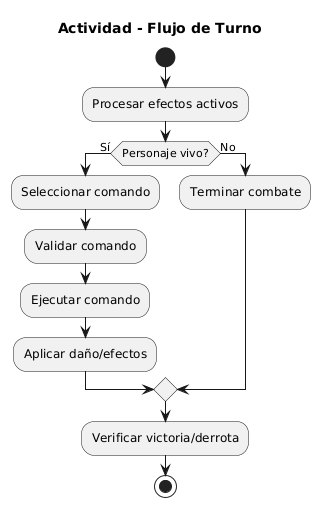

The diagram above was rendered by PlantUML. Its source (embedded in the PNG):
@startuml
title Actividad - Flujo de Turno

start

:Procesar efectos activos;

if (Personaje vivo?) then (Sí)
    :Seleccionar comando;
    :Validar comando;
    :Ejecutar comando;
    :Aplicar daño/efectos;
else (No)
    :Terminar combate;
endif

:Verificar victoria/derrota;

stop
@enduml